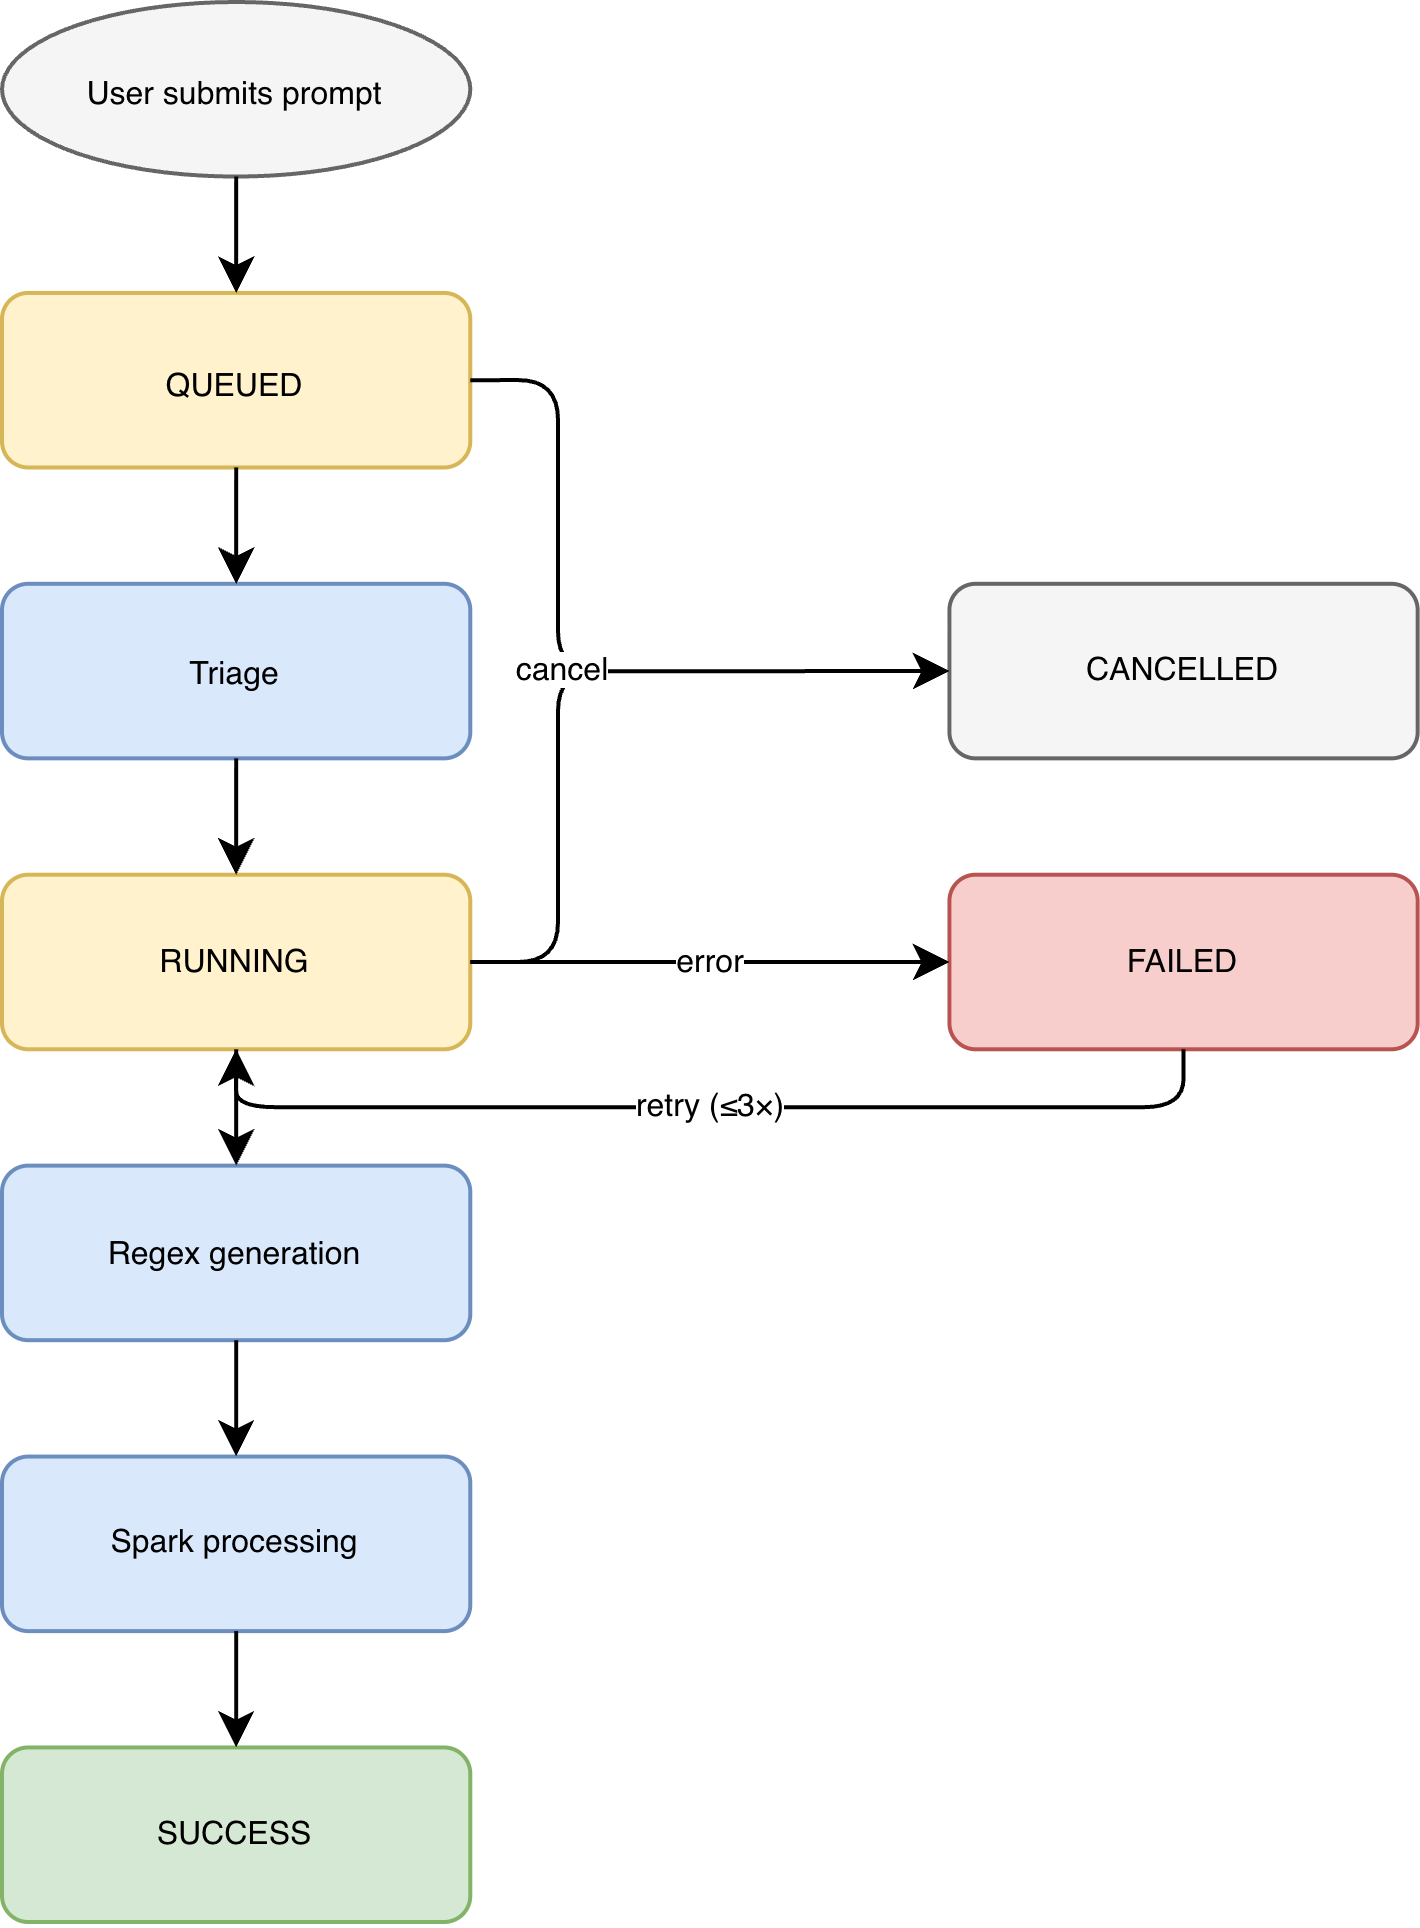

The diagram above was exported from draw.io. Its source (the exported page's mxGraphModel, read from the mxfile embedded in the PNG):
<mxGraphModel dx="934" dy="616" grid="1" gridSize="10" guides="1" tooltips="1" connect="1" arrows="1" fold="1" page="1" pageScale="1" pageWidth="850" pageHeight="1100" math="0" shadow="0">
  <root>
    <mxCell id="0" />
    <mxCell id="1" parent="0" />
    <mxCell id="tW3RmnBUD98SCzIgxyeM-20" connectable="0" parent="1" style="group;fontSize=8;" value="" vertex="1">
      <mxGeometry height="480" width="300" x="200" y="20" as="geometry" />
    </mxCell>
    <mxCell id="2" parent="tW3RmnBUD98SCzIgxyeM-20" style="ellipse;whiteSpace=wrap;html=1;fillColor=#f5f5f5;strokeColor=#666666;" value="&lt;font style=&quot;font-size: 8px;&quot;&gt;User submits prompt&lt;/font&gt;" vertex="1">
      <mxGeometry height="43.63636363636364" width="117.07317073170734" as="geometry" />
    </mxCell>
    <mxCell id="3" parent="tW3RmnBUD98SCzIgxyeM-20" style="rounded=1;whiteSpace=wrap;html=1;fillColor=#fff2cc;strokeColor=#d6b656;" value="&lt;font style=&quot;font-size: 8px;&quot;&gt;QUEUED&lt;/font&gt;" vertex="1">
      <mxGeometry height="43.63636363636364" width="117.07317073170734" y="72.72727272727273" as="geometry" />
    </mxCell>
    <mxCell id="4" parent="tW3RmnBUD98SCzIgxyeM-20" style="rounded=1;whiteSpace=wrap;html=1;fillColor=#dae8fc;strokeColor=#6c8ebf;" value="&lt;font style=&quot;font-size: 8px;&quot;&gt;Triage&lt;/font&gt;" vertex="1">
      <mxGeometry height="43.63636363636364" width="117.07317073170734" y="145.45454545454547" as="geometry" />
    </mxCell>
    <mxCell id="5" parent="tW3RmnBUD98SCzIgxyeM-20" style="rounded=1;whiteSpace=wrap;html=1;fillColor=#fff2cc;strokeColor=#d6b656;fontSize=8;" value="RUNNING" vertex="1">
      <mxGeometry height="43.63636363636364" width="117.07317073170734" y="218.1818181818182" as="geometry" />
    </mxCell>
    <mxCell id="6" parent="tW3RmnBUD98SCzIgxyeM-20" style="rounded=1;whiteSpace=wrap;html=1;fillColor=#dae8fc;strokeColor=#6c8ebf;fontSize=8;" value="Regex generation" vertex="1">
      <mxGeometry height="43.63636363636364" width="117.07317073170734" y="290.90909090909093" as="geometry" />
    </mxCell>
    <mxCell id="7" parent="tW3RmnBUD98SCzIgxyeM-20" style="rounded=1;whiteSpace=wrap;html=1;fillColor=#dae8fc;strokeColor=#6c8ebf;fontSize=8;" value="Spark processing" vertex="1">
      <mxGeometry height="43.63636363636364" width="117.07317073170734" y="363.6363636363637" as="geometry" />
    </mxCell>
    <mxCell id="8" parent="tW3RmnBUD98SCzIgxyeM-20" style="rounded=1;whiteSpace=wrap;html=1;fillColor=#d5e8d4;strokeColor=#82b366;fontSize=8;" value="SUCCESS" vertex="1">
      <mxGeometry height="43.63636363636364" width="117.07317073170734" y="436.3636363636364" as="geometry" />
    </mxCell>
    <mxCell id="9" parent="tW3RmnBUD98SCzIgxyeM-20" style="rounded=1;whiteSpace=wrap;html=1;fillColor=#f8cecc;strokeColor=#b85450;fontSize=8;" value="FAILED" vertex="1">
      <mxGeometry height="43.63636363636364" width="117.07317073170734" x="236.84788189987165" y="218.1818181818182" as="geometry" />
    </mxCell>
    <mxCell id="10" parent="tW3RmnBUD98SCzIgxyeM-20" style="rounded=1;whiteSpace=wrap;html=1;fillColor=#f5f5f5;strokeColor=#666666;fontSize=8;" value="CANCELLED" vertex="1">
      <mxGeometry height="43.63636363636364" width="117.07317073170734" x="236.84788189987165" y="145.45454545454547" as="geometry" />
    </mxCell>
    <mxCell id="11" edge="1" parent="tW3RmnBUD98SCzIgxyeM-20" source="2" style="edgeStyle=orthogonalEdgeStyle;rounded=1;orthogonalLoop=1;jettySize=auto;html=1;exitX=0.5;exitY=1;exitDx=0;exitDy=0;entryX=0.5;entryY=0;entryDx=0;entryDy=0;" target="3" value="">
      <mxGeometry relative="1" as="geometry" />
    </mxCell>
    <mxCell id="12" edge="1" parent="tW3RmnBUD98SCzIgxyeM-20" source="3" style="edgeStyle=orthogonalEdgeStyle;rounded=1;orthogonalLoop=1;jettySize=auto;html=1;exitX=0.5;exitY=1;exitDx=0;exitDy=0;entryX=0.5;entryY=0;entryDx=0;entryDy=0;" target="4" value="">
      <mxGeometry relative="1" as="geometry" />
    </mxCell>
    <mxCell id="13" edge="1" parent="tW3RmnBUD98SCzIgxyeM-20" source="4" style="edgeStyle=orthogonalEdgeStyle;rounded=1;orthogonalLoop=1;jettySize=auto;html=1;exitX=0.5;exitY=1;exitDx=0;exitDy=0;entryX=0.5;entryY=0;entryDx=0;entryDy=0;" target="5" value="">
      <mxGeometry relative="1" as="geometry" />
    </mxCell>
    <mxCell id="14" edge="1" parent="tW3RmnBUD98SCzIgxyeM-20" source="5" style="edgeStyle=orthogonalEdgeStyle;rounded=1;orthogonalLoop=1;jettySize=auto;html=1;exitX=0.5;exitY=1;exitDx=0;exitDy=0;entryX=0.5;entryY=0;entryDx=0;entryDy=0;" target="6" value="">
      <mxGeometry relative="1" as="geometry" />
    </mxCell>
    <mxCell id="15" edge="1" parent="tW3RmnBUD98SCzIgxyeM-20" source="6" style="edgeStyle=orthogonalEdgeStyle;rounded=1;orthogonalLoop=1;jettySize=auto;html=1;exitX=0.5;exitY=1;exitDx=0;exitDy=0;entryX=0.5;entryY=0;entryDx=0;entryDy=0;" target="7" value="">
      <mxGeometry relative="1" as="geometry" />
    </mxCell>
    <mxCell id="16" edge="1" parent="tW3RmnBUD98SCzIgxyeM-20" source="7" style="edgeStyle=orthogonalEdgeStyle;rounded=1;orthogonalLoop=1;jettySize=auto;html=1;exitX=0.5;exitY=1;exitDx=0;exitDy=0;entryX=0.5;entryY=0;entryDx=0;entryDy=0;" target="8" value="">
      <mxGeometry relative="1" as="geometry" />
    </mxCell>
    <mxCell id="17" edge="1" parent="tW3RmnBUD98SCzIgxyeM-20" source="5" style="edgeStyle=orthogonalEdgeStyle;rounded=1;orthogonalLoop=1;jettySize=auto;html=1;exitX=1;exitY=0.5;exitDx=0;exitDy=0;entryX=0;entryY=0.5;entryDx=0;entryDy=0;fontSize=8;" target="9" value="error">
      <mxGeometry relative="1" x="0.0053" as="geometry">
        <mxPoint as="offset" />
      </mxGeometry>
    </mxCell>
    <mxCell id="18" edge="1" parent="tW3RmnBUD98SCzIgxyeM-20" source="9" style="edgeStyle=orthogonalEdgeStyle;rounded=1;orthogonalLoop=1;jettySize=auto;html=1;exitX=0.5;exitY=1;exitDx=0;exitDy=0;entryX=0.5;entryY=1;entryDx=0;entryDy=0;fontSize=8;" target="5" value="retry (≤3×)">
      <mxGeometry relative="1" as="geometry">
        <Array as="points">
          <mxPoint x="295.2631578947369" y="276.26666666666665" />
          <mxPoint x="58.421052631578945" y="276.26666666666665" />
        </Array>
      </mxGeometry>
    </mxCell>
    <mxCell id="19" edge="1" parent="tW3RmnBUD98SCzIgxyeM-20" source="3" style="edgeStyle=orthogonalEdgeStyle;rounded=1;orthogonalLoop=1;jettySize=auto;html=1;exitX=1;exitY=0.5;exitDx=0;exitDy=0;entryX=0;entryY=0.5;entryDx=0;entryDy=0;fontSize=8;" target="10" value="cancel">
      <mxGeometry relative="1" as="geometry">
        <Array as="points">
          <mxPoint x="139.0243902439025" y="94.54545454545456" />
          <mxPoint x="139.0243902439025" y="167.2727272727273" />
        </Array>
      </mxGeometry>
    </mxCell>
    <mxCell id="20" edge="1" parent="tW3RmnBUD98SCzIgxyeM-20" source="5" style="edgeStyle=orthogonalEdgeStyle;rounded=1;orthogonalLoop=1;jettySize=auto;html=1;exitX=1;exitY=0.5;exitDx=0;exitDy=0;entryX=0;entryY=0.5;entryDx=0;entryDy=0;fontSize=8;" target="10" value="cancel">
      <mxGeometry relative="1" as="geometry">
        <Array as="points">
          <mxPoint x="139.0243902439025" y="240" />
          <mxPoint x="139.0243902439025" y="167.2727272727273" />
        </Array>
      </mxGeometry>
    </mxCell>
  </root>
</mxGraphModel>